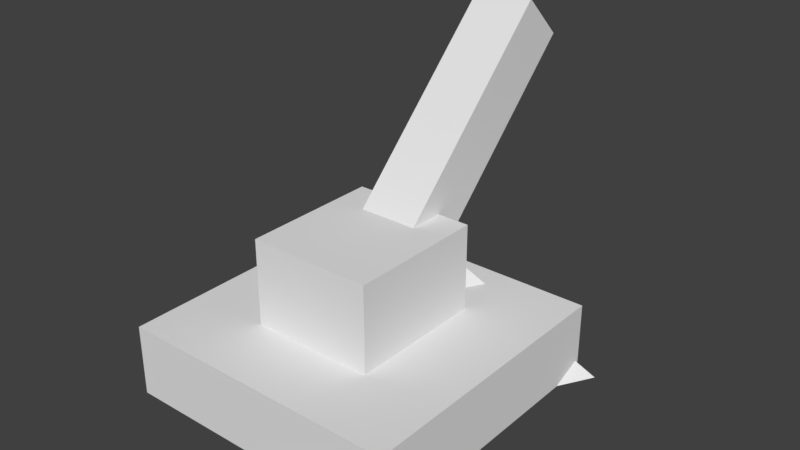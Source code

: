 # Source: ggj2020.blend  (saved by Blender 2.80.75; exported with 4.5.12 LTS)
import bpy
from mathutils import Matrix  # noqa: F401  (used for matrix-valued properties, if any)

bpy.ops.wm.read_factory_settings(use_empty=True)
scene = bpy.context.scene
scene.name = 'Scene'

# ---- world
world_world = bpy.data.worlds.new('World'); scene.world = world_world
world_world.color = (0.05088, 0.05088, 0.05088)
world_world.use_sun_shadow = False
world_world.sun_shadow_jitter_overblur = 0.0

# ---- meshes
me_plane = bpy.data.meshes.new('Plane')
me_plane.from_pydata([(0.0, 0.7465, 0.7238), (1.138, 1.0, 0.0), (0.0, -1.0, 0.0), (0.0, 0.7465, -0.2652)], [], [(2, 3, 1), (2, 1, 0), (3, 0, 1)])
_uv = me_plane.uv_layers.new(name='UVMap')
_uv.uv.foreach_set('vector', [1.0, 0.0, 0.5, 1.0, 1.0, 1.0, 1.0, 0.0, 1.0, 1.0, 0.0, 0.0, 0.5, 1.0, 0.0, 0.0, 1.0, 1.0])
me_plane.use_remesh_preserve_volume = False
me_plane.use_remesh_preserve_attributes = False
me_plane.use_mirror_vertex_groups = False
me_plane.update()
me_cube_002 = bpy.data.meshes.new('Cube.002')
me_cube_002.from_pydata([(4.787, -4.787, 0.0), (4.787, -4.787, 2.393), (4.787, 4.787, 0.0), (4.787, 4.787, 2.393), (4.787, 3.351, 0.0), (4.787, 3.351, 2.393), (4.787, -3.342, 2.393), (4.787, -3.342, 3.576e-07), (3.355, 4.787, 2.393), (3.355, -4.787, 0.0), (3.355, 4.787, 0.0), (3.355, -4.787, 2.393), (3.355, 3.351, 2.393), (3.355, 3.351, 0.0), (3.355, -3.342, 2.393), (3.355, -3.342, 3.576e-07), (-4.787, -4.787, 0.0), (-4.787, -4.787, 2.393), (-4.787, 4.787, 0.0), (-4.787, 4.787, 2.393), (0.0, 4.787, 0.0), (0.0, 4.787, 2.393), (0.0, -4.787, 0.0), (0.0, -4.787, 2.393), (-4.787, 3.351, 0.0), (-4.787, 3.351, 2.393), (0.0, 3.351, 2.393), (0.0, 3.351, 0.0), (-4.787, -3.342, 2.393), (0.0, -3.342, 2.393), (0.0, -3.342, 3.576e-07), (-4.787, -3.342, 3.576e-07), (-3.355, 4.787, 2.393), (-3.355, -4.787, 0.0), (-3.355, 4.787, 0.0), (-3.355, -4.787, 2.393), (-3.355, 3.351, 2.393), (-3.355, 3.351, 0.0), (-3.355, -3.342, 2.393), (-3.355, -3.342, 3.576e-07)], [], [(10, 8, 3, 2), (7, 6, 1, 0), (15, 7, 0, 9), (14, 29, 23, 11), (9, 11, 23, 22), (8, 21, 26, 12), (10, 2, 4, 13), (2, 3, 5, 4), (12, 26, 29, 14), (13, 4, 7, 15), (4, 5, 6, 7), (27, 13, 15, 30), (5, 12, 14, 6), (20, 10, 13, 27), (6, 14, 1), (0, 1, 11, 9), (11, 1, 14), (30, 15, 9, 22), (20, 21, 8, 10), (5, 3, 12), (3, 8, 12), (34, 18, 19, 32), (31, 16, 17, 28), (39, 33, 16, 31), (38, 35, 23, 29), (33, 22, 23, 35), (32, 36, 26, 21), (34, 37, 24, 18), (18, 24, 25, 19), (36, 38, 29, 26), (37, 39, 31, 24), (24, 31, 28, 25), (27, 30, 39, 37), (25, 28, 38, 36), (20, 27, 37, 34), (28, 17, 38), (16, 33, 35, 17), (35, 38, 17), (30, 22, 33, 39), (20, 34, 32, 21), (25, 36, 19), (19, 36, 32)])
_uv = me_cube_002.uv_layers.new(name='UVMap')
_uv.uv.foreach_set('vector', [0.375, 0.4375, 0.625, 0.4375, 0.625, 0.5, 0.375, 0.5, 0.375, 0.6875, 0.625, 0.6875, 0.625, 0.75, 0.375, 0.75, 0.3125, 0.6875, 0.375, 0.6875, 0.375, 0.75, 0.3125, 0.75, 0.6875, 0.6875, 0.75, 0.6875, 0.75, 0.75, 0.6875, 0.75, 0.375, 0.8125, 0.625, 0.8125, 0.625, 0.875, 0.375, 0.875, 0.6875, 0.5, 0.75, 0.5, 0.75, 0.625, 0.6875, 0.625, 0.3125, 0.5, 0.375, 0.5, 0.375, 0.625, 0.3125, 0.625, 0.375, 0.5, 0.625, 0.5, 0.625, 0.625, 0.375, 0.625, 0.6875, 0.625, 0.75, 0.625, 0.75, 0.6875, 0.6875, 0.6875, 0.3125, 0.625, 0.375, 0.625, 0.375, 0.6875, 0.3125, 0.6875, 0.375, 0.625, 0.625, 0.625, 0.625, 0.6875, 0.375, 0.6875, 0.25, 0.625, 0.3125, 0.625, 0.3125, 0.6875, 0.25, 0.6875, 0.625, 0.625, 0.6875, 0.625, 0.6875, 0.6875, 0.625, 0.6875, 0.25, 0.5, 0.3125, 0.5, 0.3125, 0.625, 0.25, 0.625, 0.625, 0.6875, 0.6875, 0.6875, 0.625, 0.75, 0.375, 0.75, 0.625, 0.75, 0.625, 0.8125, 0.375, 0.8125, 0.6875, 0.75, 0.625, 0.75, 0.6875, 0.6875, 0.25, 0.6875, 0.3125, 0.6875, 0.3125, 0.75, 0.25, 0.75, 0.375, 0.375, 0.625, 0.375, 0.625, 0.4375, 0.375, 0.4375, 0.625, 0.625, 0.625, 0.5, 0.6875, 0.625, 0.625, 0.5, 0.6875, 0.5, 0.6875, 0.625, 0.375, 0.4375, 0.375, 0.5, 0.625, 0.5, 0.625, 0.4375, 0.375, 0.6875, 0.375, 0.75, 0.625, 0.75, 0.625, 0.6875, 0.3125, 0.6875, 0.3125, 0.75, 0.375, 0.75, 0.375, 0.6875, 0.6875, 0.6875, 0.6875, 0.75, 0.75, 0.75, 0.75, 0.6875, 0.375, 0.8125, 0.375, 0.875, 0.625, 0.875, 0.625, 0.8125, 0.6875, 0.5, 0.6875, 0.625, 0.75, 0.625, 0.75, 0.5, 0.3125, 0.5, 0.3125, 0.625, 0.375, 0.625, 0.375, 0.5, 0.375, 0.5, 0.375, 0.625, 0.625, 0.625, 0.625, 0.5, 0.6875, 0.625, 0.6875, 0.6875, 0.75, 0.6875, 0.75, 0.625, 0.3125, 0.625, 0.3125, 0.6875, 0.375, 0.6875, 0.375, 0.625, 0.375, 0.625, 0.375, 0.6875, 0.625, 0.6875, 0.625, 0.625, 0.25, 0.625, 0.25, 0.6875, 0.3125, 0.6875, 0.3125, 0.625, 0.625, 0.625, 0.625, 0.6875, 0.6875, 0.6875, 0.6875, 0.625, 0.25, 0.5, 0.25, 0.625, 0.3125, 0.625, 0.3125, 0.5, 0.625, 0.6875, 0.625, 0.75, 0.6875, 0.6875, 0.375, 0.75, 0.375, 0.8125, 0.625, 0.8125, 0.625, 0.75, 0.6875, 0.75, 0.6875, 0.6875, 0.625, 0.75, 0.25, 0.6875, 0.25, 0.75, 0.3125, 0.75, 0.3125, 0.6875, 0.375, 0.375, 0.375, 0.4375, 0.625, 0.4375, 0.625, 0.375, 0.625, 0.625, 0.6875, 0.625, 0.625, 0.5, 0.625, 0.5, 0.6875, 0.625, 0.6875, 0.5])
me_cube_002.use_remesh_preserve_volume = False
me_cube_002.use_remesh_preserve_attributes = False
me_cube_002.use_mirror_vertex_groups = False
me_cube_002.update()
me_cube_003 = bpy.data.meshes.new('Cube.003')
me_cube_003.from_pydata([(2.091, -2.334, 1.591), (2.091, -2.334, 5.287), (2.091, 2.334, 1.591), (2.091, 2.334, 5.287), (-2.091, -2.334, 1.591), (-2.091, -2.334, 5.287), (-2.091, 2.334, 1.591), (-2.091, 2.334, 5.287), (0.0, 2.334, 1.591), (0.0, 2.334, 5.287), (0.0, -2.334, 1.591), (0.0, -2.334, 5.287)], [], [(8, 9, 3, 2), (2, 3, 1, 0), (8, 2, 0, 10), (3, 9, 11, 1), (0, 1, 11, 10), (8, 6, 7, 9), (6, 4, 5, 7), (8, 10, 4, 6), (7, 5, 11, 9), (4, 10, 11, 5)])
_uv = me_cube_003.uv_layers.new(name='UVMap')
_uv.uv.foreach_set('vector', [0.375, 0.375, 0.625, 0.375, 0.625, 0.5, 0.375, 0.5, 0.375, 0.5, 0.625, 0.5, 0.625, 0.75, 0.375, 0.75, 0.25, 0.5, 0.375, 0.5, 0.375, 0.75, 0.25, 0.75, 0.625, 0.5, 0.75, 0.5, 0.75, 0.75, 0.625, 0.75, 0.375, 0.75, 0.625, 0.75, 0.625, 0.875, 0.375, 0.875, 0.375, 0.375, 0.375, 0.5, 0.625, 0.5, 0.625, 0.375, 0.375, 0.5, 0.375, 0.75, 0.625, 0.75, 0.625, 0.5, 0.25, 0.5, 0.25, 0.75, 0.375, 0.75, 0.375, 0.5, 0.625, 0.5, 0.625, 0.75, 0.75, 0.75, 0.75, 0.5, 0.375, 0.75, 0.375, 0.875, 0.625, 0.875, 0.625, 0.75])
me_cube_003.use_remesh_preserve_volume = False
me_cube_003.use_remesh_preserve_attributes = False
me_cube_003.use_mirror_vertex_groups = False
me_cube_003.update()
me_cube_004 = bpy.data.meshes.new('Cube.004')
me_cube_004.from_pydata([(-1.0, 1.192e-07, -1.0), (-1.0, 1.192e-07, 1.0), (-1.0, 10.58, -1.0), (-1.0, 10.58, 1.0), (1.0, 1.192e-07, -1.0), (1.0, 1.192e-07, 1.0), (1.0, 10.58, -1.0), (1.0, 10.58, 1.0)], [], [(0, 1, 3, 2), (2, 3, 7, 6), (6, 7, 5, 4), (4, 5, 1, 0), (2, 6, 4, 0), (7, 3, 1, 5)])
_uv = me_cube_004.uv_layers.new(name='UVMap')
_uv.uv.foreach_set('vector', [0.375, 0.0, 0.625, 0.0, 0.625, 0.25, 0.375, 0.25, 0.375, 0.25, 0.625, 0.25, 0.625, 0.5, 0.375, 0.5, 0.375, 0.5, 0.625, 0.5, 0.625, 0.75, 0.375, 0.75, 0.375, 0.75, 0.625, 0.75, 0.625, 1.0, 0.375, 1.0, 0.125, 0.5, 0.375, 0.5, 0.375, 0.75, 0.125, 0.75, 0.625, 0.5, 0.875, 0.5, 0.875, 0.75, 0.625, 0.75])
me_cube_004.use_remesh_preserve_volume = False
me_cube_004.use_remesh_preserve_attributes = False
me_cube_004.use_mirror_vertex_groups = False
me_cube_004.update()

# ---- objects
ob_enemy = bpy.data.objects.new('Enemy', me_plane)
ob_turretbase = bpy.data.objects.new('TurretBase', me_cube_002)
ob_turrettop = bpy.data.objects.new('TurretTop', me_cube_003)
ob_turretbarrel = bpy.data.objects.new('TurretBarrel', me_cube_004)

# ---- transforms, parenting, visibility, modifiers, constraints
ob_enemy.location = (0.0, 0.0, 0.0)
ob_enemy.lineart.crease_threshold = 0.0
_m = ob_enemy.modifiers.new('Mirror', 'MIRROR')
_m.use_clip = True
ob_turretbase.location = (-2.647e-23, -2.98e-08, -1.192e-07)
ob_turretbase.scale = (0.2089, 0.2089, 0.2089)
ob_turretbase.lineart.crease_threshold = 0.0
ob_turrettop.location = (-2.647e-23, -2.98e-08, -1.192e-07)
ob_turrettop.scale = (0.2089, 0.2089, 0.2089)
ob_turrettop.lineart.crease_threshold = 0.0
ob_turretbarrel.location = (0.0, 0.004074, 0.5782)
ob_turretbarrel.rotation_euler = (0.7854, -0.0, 0.0)
ob_turretbarrel.scale = (0.2089, 0.2089, 0.2089)
ob_turretbarrel.lineart.crease_threshold = 0.0

# ---- collection membership
scene.collection.objects.link(ob_enemy)
scene.collection.objects.link(ob_turretbase)
scene.collection.objects.link(ob_turrettop)
scene.collection.objects.link(ob_turretbarrel)

# ---- scene / render settings (as saved in the file)
scene.frame_start = 1; scene.frame_end = 250; scene.frame_set(1)
scene.render.engine = 'BLENDER_EEVEE_NEXT'
scene.render.resolution_percentage = 50
scene.render.dither_intensity = 0.0
scene.cycles.use_denoising = False
scene.cycles.samples = 128
scene.cycles.sampling_pattern = 'TABULATED_SOBOL'
scene.cycles.use_adaptive_sampling = False
scene.cycles.use_light_tree = False
scene.view_settings.view_transform = 'Standard'
bpy.context.view_layer.update()

# ---- added for rendering (the .blend has no active camera and no usable light): camera, sun
cam_auto = bpy.data.cameras.new('AutoCamera')
cam_auto.lens = 50.0
cam_auto.sensor_width = 36.0
cam_auto.clip_end = 1000.0
ob_auto_camera = bpy.data.objects.new('AutoCamera', cam_auto)
scene.collection.objects.link(ob_auto_camera)
ob_auto_camera.location = (4.04046, -4.49149, 4.24385)
ob_auto_camera.rotation_euler = (1.09748, -7.21219e-08, 0.694738)
scene.camera = ob_auto_camera
light_auto_sun = bpy.data.lights.new('AutoSun', 'SUN')
light_auto_sun.energy = 3.0
light_auto_sun.angle = 0.0523599
ob_auto_sun = bpy.data.objects.new('AutoSun', light_auto_sun)
scene.collection.objects.link(ob_auto_sun)
ob_auto_sun.rotation_euler = (0.872665, 0.174533, 0.523599)
bpy.context.view_layer.update()
